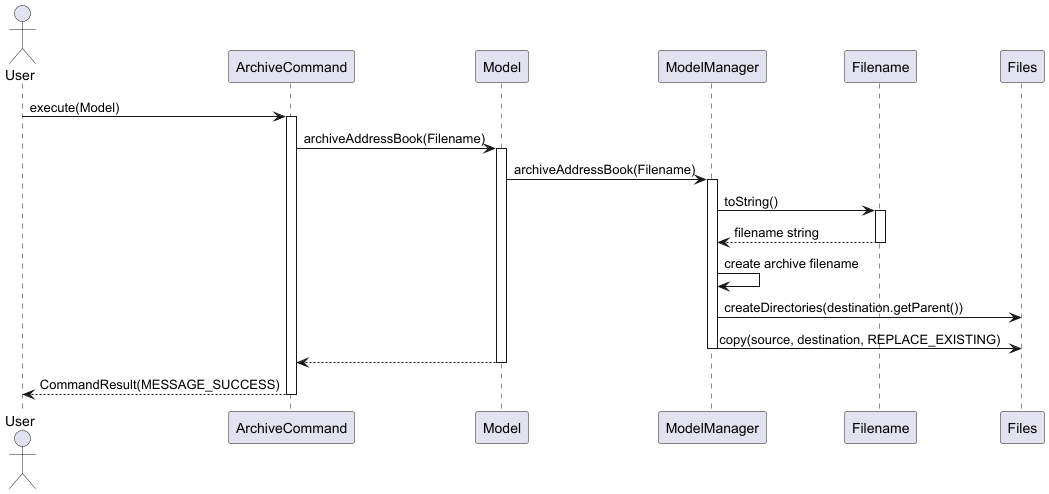

The diagram above was rendered by PlantUML. Its source (embedded in the PNG):
@startuml
actor User
participant ArchiveCommand
participant Model
participant ModelManager
participant Filename

User -> ArchiveCommand: execute(Model)
activate ArchiveCommand

ArchiveCommand -> Model: archiveAddressBook(Filename)
activate Model

Model -> ModelManager: archiveAddressBook(Filename)
activate ModelManager

ModelManager -> Filename: toString()
activate Filename
Filename --> ModelManager: filename string
deactivate Filename

ModelManager -> ModelManager: create archive filename
ModelManager -> Files: createDirectories(destination.getParent())
ModelManager -> Files: copy(source, destination, REPLACE_EXISTING)
deactivate ModelManager

Model --> ArchiveCommand:
deactivate Model

ArchiveCommand --> User: CommandResult(MESSAGE_SUCCESS)
deactivate ArchiveCommand
@enduml